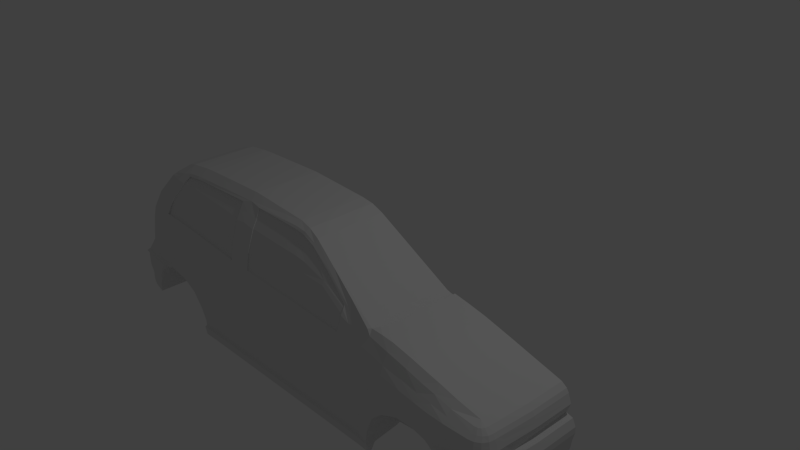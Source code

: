 # Source: model_6.blend  (saved by Blender 2.76.0; exported with 4.5.12 LTS)
import bpy
from mathutils import Matrix  # noqa: F401  (used for matrix-valued properties, if any)

bpy.ops.wm.read_factory_settings(use_empty=True)
scene = bpy.context.scene
scene.name = 'Scene'

# ---- collections
col_collection_1 = bpy.data.collections.new('Collection 1'); scene.collection.children.link(col_collection_1)

# ---- materials (node trees are filled in below, after node groups)
mat_material = bpy.data.materials.new('Material')
mat_material.alpha_threshold = 0.0
mat_material.use_transparent_shadow = False
mat_material.roughness = 0.5
mat_material.line_color = (0.0, 0.0, 0.0, 1.0)

# ---- material node trees

# ---- world
world_world = bpy.data.worlds.new('World'); scene.world = world_world
world_world.color = (0.05088, 0.05088, 0.05088)
world_world.use_sun_shadow = False
world_world.sun_shadow_jitter_overblur = 0.0
world_world.cycles.sampling_method = 'MANUAL'
world_world.cycles.sample_map_resolution = 256

# ---- cameras
cam_camera = bpy.data.cameras.new('Camera')
cam_camera.clip_end = 100.0
cam_camera.lens = 35.0
cam_camera.sensor_width = 32.0
cam_camera.sensor_height = 18.0
cam_camera.ortho_scale = 7.314
cam_camera.dof.focus_distance = 0.0
cam_camera.dof.aperture_fstop = 128.0

# ---- lights
light_lamp = bpy.data.lights.new('Lamp', 'POINT')
light_lamp.transmission_factor = 0.0
light_lamp.cutoff_distance = 30.0
light_lamp.energy = 100.0
light_lamp.shadow_buffer_clip_start = 1.001
light_lamp.shadow_soft_size = 0.1
light_lamp.shadow_maximum_resolution = 0.006
light_lamp.use_absolute_resolution = True
light_lamp.cycles.use_multiple_importance_sampling = False

# ---- meshes
me_cube = bpy.data.meshes.new('Cube')
me_cube.from_pydata([(-3.279, -1.378, -1.368), (-3.332, -1.378, -1.35), (-2.047, -1.378, -1.33), (1.196, -1.378, -1.324), (2.885, -1.338, -0.4867), (2.885, -1.421, -1.19), (-3.293, -1.278, -0.004493), (2.885, -1.237, -0.3843), (1.283, -1.239, 0.03005), (-2.898, -1.061, 0.5964), (1.922, -1.423, -0.7283), (1.684, -1.423, -0.8269), (1.531, -1.423, -0.9678), (1.445, -1.423, -1.161), (1.41, -1.423, -1.328), (2.885, -1.466, -0.9599), (2.642, -1.423, -1.219), (2.629, -1.423, -1.095), (2.59, -1.423, -0.9809), (2.508, -1.423, -0.8808), (2.363, -1.423, -0.764), (2.17, -1.423, -0.7181), (2.577, -1.253, -0.3327), (2.885, -1.437, -1.069), (-3.455, -1.378, -1.102), (-1.848, -1.378, -1.326), (-2.823, -1.395, -0.7599), (-2.847, -1.395, -0.7954), (-3.004, -1.395, -0.848), (-3.098, -1.395, -0.9248), (-3.175, -1.395, -1.018), (-3.232, -1.378, -1.125), (-3.267, -1.378, -1.24), (-2.096, -1.378, -0.8149), (-2.098, -1.395, -1.139), (-2.254, -1.395, -0.9417), (-3.082, -1.355, -0.1965), (-1.085, -1.378, -0.8152), (-2.47, -1.395, -0.8268), (-2.086, -0.9471, 0.8001), (-2.047, -1.386, -1.553), (1.19, -1.386, -1.542), (1.413, -1.386, -1.552), (-1.843, -1.386, -1.546), (2.885, -1.421, -1.391), (2.639, -1.378, -1.433), (2.885, -1.378, -0.7496), (2.432, -1.423, -0.8094), (2.885, -1.419, -0.7771), (-0.9789, -1.378, -1.325), (-0.1821, -0.9605, 0.7489), (-0.96, -1.386, -1.544), (-1.113, -0.9443, 0.8111), (0.1783, -1.016, 0.6587), (-1.114, -1.043, 0.7217), (-3.16, -1.378, -0.7447), (-3.457, -1.378, -1.237), (-3.507, -1.378, -0.9931), (-3.509, -1.378, -0.8002), (-3.45, -1.378, -0.7026), (-3.297, -1.378, -0.8277), (-3.217, -1.41, -0.7816), (-3.496, -1.41, -0.7442), (-3.349, -1.378, -1.026), (-3.328, -1.378, -1.116), (-3.341, -1.378, -1.246), (-3.508, -1.378, -0.9123), (-3.325, -1.378, -0.93), (-3.42, -1.378, -1.308), (2.885, -1.463, -0.8761), (1.284, -1.378, -0.8476), (2.885, -1.378, -0.6113), (2.744, -1.437, -1.082), (2.763, -1.421, -1.204), (2.761, -1.421, -1.412), (2.706, -1.466, -0.9671), (2.588, -1.399, -0.7458), (2.623, -1.432, -0.7798), (2.663, -1.463, -0.8785), (2.172, -1.419, -0.5655), (2.358, -1.41, -0.5884), (2.577, -1.399, -0.6012), (2.347, -1.262, -0.2669), (1.922, -1.419, -0.5557), (2.163, -1.267, -0.224), (1.92, -1.269, -0.1574), (1.233, -1.378, -1.086), (-1.11, -1.186, 0.474), (-3.354, -1.33, -0.5277), (-3.105, -1.378, -0.5518), (-1.055, -1.378, -1.063), (-2.668, -1.087, 0.6444), (-2.673, -1.378, -0.5547), (-2.413, -1.378, -0.5935), (-3.315, -1.306, -0.1829), (1.348, -1.369, -0.4604), (-2.4, -1.356, -0.2092), (-1.106, -1.36, -0.2663), (1.923, -1.378, -0.3915), (-2.657, -1.355, -0.2013), (2.577, -1.37, -0.4613), (2.353, -1.378, -0.445), (2.165, -1.378, -0.422), (-1.098, -1.348, -0.1133), (-1.108, -1.295, 0.1638), (-3.159, -1.224, 0.264), (-2.956, -1.111, 0.5404), (1.65, -1.419, -0.6363), (1.626, -1.37, -0.3571), (1.641, -1.265, -0.09765), (-1.902, -1.378, -1.061), (-1.104, -1.378, -0.6072), (-3.063, -1.324, -0.002881), (-2.942, -1.268, 0.2659), (-2.755, -1.151, 0.5423), (1.343, -1.378, -0.6223), (-2.386, -1.326, -0.0282), (-2.639, -1.325, -0.01375), (-2.316, -1.06, 0.6965), (-2.739, -0.9315, 0.7166), (-2.579, -0.9568, 0.7632), (-2.283, -0.9491, 0.7927), (-2.139, -1.059, 0.7016), (-0.9727, -1.378, -1.396), (-1.846, -1.378, -1.398), (-2.047, -1.378, -1.403), (1.411, -1.423, -1.401), (1.194, -1.378, -1.395), (-2.047, -1.406, -1.422), (1.411, -1.42, -1.42), (-0.9711, -1.406, -1.415), (-1.846, -1.406, -1.417), (1.193, -1.406, -1.414), (2.579, -0.004111, -0.2517), (2.348, -0.004111, -0.1845), (-3.495, -0.003255, -0.7464), (-3.454, -0.4525, -1.103), (2.886, -0.002458, -0.3405), (2.164, -0.004111, -0.1333), (1.922, -0.004111, -0.06679), (1.411, -0.7207, -1.325), (-3.006, -0.8104, -1.317), (1.79, -0.7207, -1.337), (-3.507, -0.4525, -0.9137), (-2.045, -0.8052, -1.33), (-0.1808, -0.004111, 0.7528), (-2.047, -1.293, -1.442), (-1.111, -0.004111, 0.8167), (-2.085, -0.004111, 0.8054), (1.642, -0.004111, -0.006995), (2.762, -0.004111, -1.414), (2.885, -0.004111, -1.393), (2.64, -0.004111, -1.435), (-2.282, -0.004111, 0.7977), (-2.747, -1.355, -0.2003), (-3.283, -1.378, -1.242), (-3.212, -1.378, -1.02), (-3.147, -1.378, -0.9259), (-3.067, -1.378, -0.8437), (-2.926, -1.402, -0.7925), (-2.895, -1.378, -0.7566), (-3.252, -1.378, -1.123), (-2.765, -1.378, -0.5541), (-3.29, -1.378, -1.364), (-2.378, -1.063, 0.692), (-2.729, -1.325, -0.01143), (-2.346, -0.9507, 0.7864), (-2.345, -0.004111, 0.7913), (-2.047, -1.392, -1.512), (1.412, -1.392, -1.511), (-0.9634, -1.392, -1.504), (-1.844, -1.392, -1.506), (1.191, -1.392, -1.502), (1.19, -1.293, -1.431), (1.413, -1.293, -1.442), (-1.843, -1.293, -1.436), (2.348, -1.174, -0.1836), (-3.006, -0.8539, 0.5288), (-3.509, -0.9152, -0.8011), (-3.278, -0.9151, -1.368), (2.171, -0.9375, -0.719), (-2.822, -0.9151, -0.7608), (2.887, -1.139, -0.3507), (1.921, -1.185, -0.06586), (-0.96, -1.293, -1.433), (1.445, -0.9375, -1.162), (-3.506, -0.9152, -0.9941), (2.433, -0.9375, -0.8103), (2.643, -0.9375, -1.22), (-2.469, -0.9151, -0.8277), (0.179, -0.9866, 0.657), (-2.046, -0.9151, -1.331), (-3.407, -0.9562, -0.5286), (1.531, -0.9375, -0.9687), (-2.032, -0.9149, -1.403), (-0.1815, -0.9437, 0.7509), (-2.086, -0.7914, 0.8028), (-3.457, -0.9152, -1.238), (2.885, -0.7779, -1.392), (-3.449, -0.9352, -0.7035), (1.685, -0.9375, -0.8278), (2.578, -1.164, -0.2579), (-2.948, -0.8367, 0.5835), (-3.496, -0.9307, -0.7451), (-3.331, -0.9151, -1.351), (1.923, -0.9375, -0.7293), (-2.846, -0.9151, -0.7963), (-3.004, -0.9151, -0.849), (-3.098, -0.9151, -0.9257), (2.163, -1.18, -0.1324), (-0.96, -1.355, -1.544), (-3.174, -0.9151, -1.019), (1.41, -0.9375, -1.329), (-3.231, -0.9151, -1.126), (-3.507, -0.9152, -0.9132), (2.364, -0.9375, -0.7649), (-1.843, -1.355, -1.546), (-3.266, -0.9151, -1.241), (2.63, -0.9375, -1.096), (2.591, -0.9375, -0.9818), (1.921, -1.126, -0.06591), (-2.097, -0.9151, -1.14), (-2.254, -0.9151, -0.9426), (2.509, -0.9375, -0.8818), (-3.365, -1.029, -0.1724), (-3.419, -0.9152, -1.308), (-3.343, -1.007, 0.002232), (1.411, -0.9375, -1.402), (1.413, -1.355, -1.552), (-1.112, -0.79, 0.8139), (-3.455, -0.9152, -1.102), (2.887, -1.082, -0.3502), (2.762, -0.7778, -1.413), (-2.578, -0.7962, 0.7654), (2.64, -0.7778, -1.434), (-2.283, -0.7924, 0.7952), (-3.209, -0.9385, 0.2593), (-3.289, -0.9151, -1.365), (-2.346, -0.7932, 0.7889), (1.19, -1.355, -1.542), (-2.047, -1.355, -1.553), (-2.749, -0.8052, -1.322), (-2.749, -0.9151, -1.319), (-2.68, -0.9151, -1.156), (-2.636, -0.9151, -1.079), (-2.676, -0.9151, -0.9342), (-2.736, -0.9151, -0.8383), (-2.824, -0.8052, -1.318), (-2.994, -0.9151, -1.271), (-2.92, -0.9151, -1.15), (-2.818, -0.9151, -1.048), (-2.773, -0.9151, -0.9334), (-2.791, -0.9151, -0.8393), (-2.59, -0.8052, -1.326), (-2.59, -0.9151, -1.331), (-2.535, -0.9151, -1.24), (-2.468, -0.9151, -1.086), (-2.506, -0.9151, -0.9351), (-2.637, -0.9151, -0.8372), (-1.258, -1.288, 0.1843), (-1.26, -1.194, 0.4615), (-1.249, -1.339, -0.06333), (-2.9, -1.31, 0.03536), (-2.792, -1.265, 0.2756), (-2.625, -1.152, 0.5382), (-2.548, -1.089, 0.6354), (-2.394, -1.085, 0.6503), (-2.332, -1.085, 0.6602), (-2.599, -1.317, 0.02566), (-2.679, -1.317, 0.02772), (-2.372, -1.318, 0.01274), (-2.152, -1.078, 0.6648), (-1.263, -1.073, 0.6828), (-3.327, -1.378, -1.025), (-3.296, -1.378, -0.9293), (-3.171, -1.406, -0.7834), (-3.118, -1.378, -0.7467), (-3.316, -1.378, -1.117), (-3.05, -1.378, -0.5522), (-2.54, -0.004111, 0.7713), (-3.028, -1.355, -0.1971), (-3.26, -1.378, -0.8303), (-2.509, -1.068, 0.6756), (-3.009, -1.325, -0.004257), (-2.541, -0.9558, 0.767), (-2.541, -0.7957, 0.7691), (-2.762, -1.265, 0.2745), (-2.601, -1.153, 0.536), (-2.523, -1.088, 0.6378), (-2.865, -1.31, 0.03413), (-2.548, -1.069, 0.6714), (1.313, -1.198, 0.0283), (1.314, -0.004111, 0.03013), (-1.258, -1.268, 0.1885), (-1.26, -1.173, 0.4657), (-2.22, -1.136, 0.5234), (-1.249, -1.318, -0.05916), (-2.603, -1.246, 0.2734), (-2.531, -1.246, 0.2716), (-2.474, -1.134, 0.5289), (-2.412, -1.134, 0.5296), (-2.394, -1.064, 0.6545), (-2.332, -1.065, 0.6644), (-2.599, -1.296, 0.02983), (-2.679, -1.296, 0.03189), (-2.372, -1.297, 0.01691), (-2.314, -1.246, 0.2705), (-2.152, -1.057, 0.669), (-1.263, -1.052, 0.687), (-2.762, -1.244, 0.2787), (-2.601, -1.132, 0.5402), (-2.523, -1.067, 0.6419), (-2.865, -1.289, 0.03831), (1.33, -1.345, -0.3455), (2.955, -1.211, -0.3843), (3.117, -1.372, -0.9599), (3.097, -1.352, -1.069), (3.086, -1.341, -1.391), (3.056, -1.311, -0.7496), (3.084, -1.339, -0.7771), (3.116, -1.371, -0.8761), (3.056, -1.311, -0.6113), (2.977, -1.361, -0.6113), (3.01, -1.439, -0.8761), (2.993, -1.398, -0.7771), (2.977, -1.361, -0.7496), (2.993, -1.4, -1.391), (2.999, -1.415, -1.069), (3.011, -1.442, -0.9599), (2.923, -1.23, -0.3843), (2.993, -1.4, -1.19), (2.962, -1.323, -0.4867), (3.086, -1.341, -1.19), (3.027, -1.282, -0.4867), (2.977, -1.178, -0.3843), (3.189, -1.266, -0.9599), (3.162, -1.255, -1.069), (3.147, -1.249, -1.391), (3.108, -1.232, -0.7496), (3.145, -1.248, -0.7771), (3.187, -1.265, -0.8761), (3.108, -1.232, -0.6113), (3.147, -1.249, -1.19), (3.071, -1.217, -0.4867), (2.985, -1.141, -0.3843), (3.214, -1.141, -0.9599), (3.185, -1.141, -1.069), (3.169, -1.141, -1.391), (3.127, -1.141, -0.7496), (3.167, -1.141, -0.7771), (3.212, -1.141, -0.8761), (3.127, -1.141, -0.6113), (3.169, -1.141, -1.19), (3.086, -1.141, -0.4867), (3.036, -0.0024, -0.3843), (3.265, -0.0024, -0.9599), (3.236, -0.0024, -1.069), (3.169, -0.002399, -1.391), (3.127, -0.0024, -0.7496), (3.218, -0.0024, -0.7771), (3.263, -0.002399, -0.8761), (3.178, -0.0024, -0.6113), (3.22, -0.002399, -1.19), (3.137, -0.0024, -0.4867), (1.314, -0.5794, 0.02921), (2.578, -0.584, -0.2548), (2.164, -0.5923, -0.1329), (-3.506, -0.4525, -0.9945), (-1.112, -0.397, 0.8153), (2.348, -1.115, -0.1837), (-2.578, -0.4001, 0.7664), (-2.282, -0.3982, 0.7965), (-2.345, -0.3986, 0.7901), (2.348, -0.589, -0.1841), (2.886, -0.5708, -0.3456), (1.921, -0.5945, -0.06632), (-0.1811, -0.4524, 0.7518), (-2.085, -0.3977, 0.8041), (-2.54, -0.3999, 0.7702), (3.168, -0.5716, -0.6113), (3.127, -0.5716, -0.4867), (3.253, -0.5716, -0.8761), (3.208, -0.5716, -0.7771), (3.185, -0.5716, -1.069), (3.255, -0.5716, -0.9599), (3.169, -0.5716, -1.19), (3.026, -0.5716, -0.3843), (3.169, -0.5716, -1.391), (3.127, -0.5716, -0.7496), (1.615, -1.325, -0.2481), (1.901, -1.324, -0.2862), (2.151, -1.323, -0.3278), (2.343, -1.32, -0.356), (2.579, -1.312, -0.397), (2.897, -1.287, -0.4355), (3.006, -1.246, -0.4355), (2.956, -1.277, -0.4355), (3.041, -1.198, -0.4355), (3.052, -1.141, -0.4355), (3.105, -0.0024, -0.4355), (3.095, -0.5716, -0.4355), (2.885, -1.365, -0.5698), (2.885, -1.351, -0.5283), (2.355, -1.389, -0.4928), (2.356, -1.4, -0.5406), (2.577, -1.397, -0.561), (2.577, -1.384, -0.5111), (1.922, -1.405, -0.5088), (1.923, -1.392, -0.4619), (1.65, -1.405, -0.557), (1.651, -1.392, -0.4626), (2.168, -1.392, -0.4763), (2.17, -1.405, -0.5209), (3.046, -1.301, -0.5698), (3.036, -1.292, -0.5283), (2.972, -1.348, -0.5698), (2.967, -1.336, -0.5283), (3.096, -1.227, -0.5698), (3.083, -1.222, -0.5283), (3.113, -1.141, -0.5698), (3.1, -1.141, -0.5283), (3.164, -0.0024, -0.5698), (3.15, -0.0024, -0.5283), (3.154, -0.5716, -0.5698), (3.141, -0.5716, -0.5283), (0.006051, -0.9883, 0.7243), (0.00673, -0.9653, 0.7244), (-0.02113, -1.041, 0.6817), (0.179, -0.4751, 0.657), (0.00673, -0.4657, 0.7244), (0.1794, -0.004111, 0.658), (0.007069, -0.004111, 0.7254), (1.441, -0.004111, 0.03003), (1.642, -0.5952, -0.006533), (3.09, -1.084, -0.4867), (3.171, -1.084, -0.7771), (3.218, -1.084, -0.9599), (2.989, -1.084, -0.3843), (2.578, -1.106, -0.2576), (2.163, -1.122, -0.1324), (3.131, -1.084, -0.6113), (3.216, -1.084, -0.8761), (3.185, -1.084, -1.069), (3.169, -1.084, -1.19), (3.169, -1.084, -1.391), (3.127, -1.084, -0.7496), (3.057, -1.084, -0.4355), (3.104, -1.084, -0.5283), (3.117, -1.084, -0.5698), (1.641, -1.127, -0.006118), (1.412, -1.043, 0.03789), (2.993, -1.033, -0.3843), (3.222, -1.033, -0.9599), (3.175, -1.033, -0.7771), (2.578, -1.054, -0.2573), (2.163, -1.069, -0.1325), (3.094, -1.033, -0.4867), (3.134, -1.033, -0.6113), (3.219, -1.033, -0.8761), (3.185, -1.033, -1.069), (3.169, -1.033, -1.19), (3.169, -1.033, -1.391), (3.127, -1.033, -0.7496), (1.921, -1.073, -0.06595), (3.061, -1.033, -0.4355), (2.887, -1.031, -0.3497), (3.107, -1.033, -0.5283), (3.121, -1.033, -0.5698), (1.641, -1.074, -0.00616), (2.348, -1.063, -0.1837), (1.368, -1.139, 0.009914), (1.368, -1.117, 0.04046), (1.446, -0.5794, 0.03359), (1.487, -0.004111, -0.006636), (1.423, -1.081, -0.008471), (1.463, -0.5794, -0.007553), (1.369, -0.5794, 0.01083), (1.369, -0.004111, 0.01175), (-1.105, -1.369, -0.4367), (-2.665, -1.367, -0.378), (-3.335, -1.318, -0.3553), (-3.093, -1.367, -0.3742), (-2.406, -1.367, -0.4013), (-3.385, -1.03, -0.3407), (-2.756, -1.367, -0.3772), (-3.039, -1.367, -0.3746), (0.9348, -1.165, 0.2396), (0.5566, -1.09, 0.4492), (0.927, -1.206, 0.1387), (0.9379, -1.127, 0.2431), (0.5584, -1.057, 0.4501), (0.828, -1.378, -1.324), (0.8262, -1.386, -1.542), (0.8274, -1.378, -1.395), (0.8273, -1.406, -1.414), (0.8265, -0.735, -1.326), (0.8266, -1.392, -1.502), (0.8262, -1.355, -1.542), (0.8262, -1.293, -1.431), (0.8291, -0.9337, -1.402), (0.8458, -1.378, -1.082), (0.8837, -1.378, -0.8421), (0.9287, -1.378, -0.6197), (0.9331, -1.369, -0.4564), (0.9322, -1.348, -0.3563), (0.9268, -1.331, -0.2272), (1.033, -1.321, -0.2322), (1.114, -1.264, -0.0493), (0.933, -1.378, -1.324), (1.119, -0.7279, -1.325), (0.9299, -1.392, -1.502), (1.057, -1.378, -0.621), (1.062, -1.369, -0.4584), (0.9292, -1.386, -1.542), (0.9317, -1.378, -1.395), (0.9314, -1.406, -1.414), (1.008, -1.355, -1.542), (1.008, -1.293, -1.431), (1.12, -0.9356, -1.402), (0.9604, -1.378, -1.084), (1.005, -1.378, -0.8448), (1.039, -1.35, -0.3509), (-0.06687, -1.386, -1.543), (-0.07267, -1.378, -1.396), (-0.07192, -1.406, -1.415), (-0.06687, -1.355, -1.543), (-0.06687, -1.293, -1.432), (-0.6013, -0.9243, -1.402), (-0.1046, -1.378, -1.072), (-0.1009, -1.378, -0.8286), (-0.08674, -1.354, -0.3113), (-0.07547, -1.378, -1.325), (-0.6094, -0.7701, -1.328), (-0.06844, -1.392, -1.503), (-0.08787, -1.378, -0.6135), (-0.08602, -1.369, -0.4466), (-0.07898, -1.336, -0.1702), (-3.226, -1.251, 0.1298), (-3.002, -1.296, 0.1315), (-1.103, -1.321, 0.02525), (1.479, -1.192, 0.01505), (1.541, -0.004111, 0.01152), (1.526, -1.058, 0.01586), (1.544, -0.5873, 0.01353), (1.505, -1.122, 0.01717), (1.332, -1.249, -0.04293), (1.641, -1.186, -0.006072), (-3.276, -0.9728, 0.1308), (-1.254, -1.314, 0.0605), (-2.846, -1.287, 0.1555), (-2.813, -1.287, 0.1543), (-1.254, -1.293, 0.06467), (-2.565, -1.271, 0.1507), (-2.343, -1.272, 0.1437), (-2.641, -1.271, 0.1526), (-2.813, -1.267, 0.1585), (-1.109, -1.24, 0.3189), (-3.057, -1.167, 0.4022), (-2.848, -1.21, 0.4041), (-3.107, -0.8962, 0.3941), (-1.259, -1.241, 0.3229), (-2.709, -1.208, 0.4069), (-2.681, -1.209, 0.4053), (-1.259, -1.22, 0.3271), (-2.472, -1.19, 0.4006), (-2.267, -1.191, 0.3969), (-2.538, -1.19, 0.4011), (-2.681, -1.188, 0.4094), (-2.711, -1.119, 0.5934), (-2.927, -1.086, 0.5684), (-1.112, -1.115, 0.5979), (-2.977, -0.8453, 0.5561), (-2.587, -1.12, 0.5868), (-1.262, -1.133, 0.5722), (-2.562, -1.12, 0.5869), (-2.372, -1.099, 0.597), (-2.186, -1.096, 0.5962), (-1.262, -1.113, 0.5763), (-2.434, -1.099, 0.5917), (-2.562, -1.099, 0.5911), (-0.231, -1.386, -1.543), (-0.2381, -1.378, -1.396), (-0.2372, -1.406, -1.415), (-0.231, -1.355, -1.543), (-0.231, -1.293, -1.433), (-0.8642, -0.9226, -1.402), (-0.2792, -1.378, -1.07), (-0.2818, -1.378, -0.8262), (-0.274, -1.355, -0.303), (-0.2415, -1.378, -1.325), (-0.8732, -0.7765, -1.328), (-0.2329, -1.392, -1.503), (-0.2747, -1.378, -0.6123), (-0.2733, -1.369, -0.4448), (-0.2662, -1.344, -0.1598), (-0.2043, -1.036, 0.6977), (0.1052, -1.378, -1.324), (-0.3222, -0.7631, -1.328), (0.1106, -1.392, -1.503), (0.1155, -1.378, -0.6147), (0.1178, -1.369, -0.4486), (0.1248, -1.335, -0.1816), (0.1118, -1.386, -1.543), (0.1073, -1.378, -1.395), (0.1079, -1.406, -1.415), (0.1118, -1.355, -1.543), (0.1118, -1.293, -1.432), (-0.3152, -0.9262, -1.402), (0.0855, -1.378, -1.074), (0.09601, -1.378, -0.8313), (0.1171, -1.353, -0.3203), (0.168, -1.056, 0.603), (0.4666, -1.378, -1.324), (0.2522, -0.749, -1.327), (0.4686, -1.392, -1.502), (0.5221, -1.378, -0.6172), (0.5254, -1.369, -0.4525), (0.469, -1.386, -1.542), (0.4674, -1.378, -1.395), (0.4676, -1.406, -1.414), (0.469, -1.355, -1.542), (0.469, -1.293, -1.432), (0.2569, -0.9299, -1.402), (0.4657, -1.378, -1.078), (0.4898, -1.378, -0.8367), (0.5246, -1.35, -0.3383), (0.5366, -1.133, 0.397), (0.5324, -1.333, -0.2044), (1.018, -1.378, -1.324), (1.015, -1.392, -1.502), (1.153, -1.378, -0.6216), (1.158, -1.369, -0.4594), (1.014, -1.386, -1.542), (1.017, -1.378, -1.395), (1.017, -1.406, -1.414), (1.05, -1.378, -1.085), (1.098, -1.378, -0.8461), (1.145, -1.346, -0.3484), (1.107, -1.311, -0.1953), (1.307, -1.312, -0.1934), (-0.9141, -1.312, 0.04061), (-0.9188, -1.288, 0.1647), (-0.9221, -1.127, 0.5532), (-0.9236, -1.063, 0.6981), (0.8638, -1.211, 0.1422), (-0.2292, -1.332, -0.125), (-0.06161, -1.325, -0.1344), (-0.9095, -1.336, -0.08344), (-0.9197, -1.24, 0.3035), (-0.9206, -1.191, 0.4423), (0.8407, -1.322, -0.1853), (0.9697, -1.314, -0.1898), (-0.2079, -1.056, 0.6674), (0.1208, -1.324, -0.1446), (0.1595, -1.075, 0.5787), (0.4856, -1.323, -0.1649), (0.5222, -1.144, 0.3799), (-0.02162, -1.061, 0.6465), (-0.9134, -1.299, 0.04665), (-0.9181, -1.275, 0.1707), (-0.9213, -1.114, 0.5592), (-0.9228, -1.05, 0.7042), (-0.2284, -1.319, -0.119), (-0.06084, -1.312, -0.1283), (-0.9087, -1.323, -0.0774), (-0.919, -1.226, 0.3095), (-0.9199, -1.178, 0.4484), (0.8656, -1.282, -0.04433), (0.8415, -1.309, -0.1793), (-0.2331, -1.295, 0.005075), (-0.2378, -1.271, 0.1291), (-0.2331, -1.11, 0.5176), (-0.2071, -1.043, 0.6735), (-0.2387, -1.222, 0.268), (-0.2396, -1.174, 0.4068), (-0.06553, -1.288, -0.004286), (-0.07023, -1.264, 0.1198), (-0.07112, -1.216, 0.2586), (-0.07199, -1.171, 0.3974), (-0.05636, -1.103, 0.5083), (0.1216, -1.311, -0.1385), (0.1169, -1.287, -0.01447), (0.1122, -1.263, 0.1096), (0.126, -1.1, 0.4877), (0.1602, -1.062, 0.5848), (0.1113, -1.215, 0.2484), (0.1104, -1.169, 0.3692), (0.4864, -1.309, -0.1589), (0.4817, -1.285, -0.03485), (0.8646, -1.198, 0.1482), (0.8743, -1.231, 0.0971), (0.4761, -1.213, 0.228), (0.4752, -1.187, 0.2813), (0.523, -1.13, 0.3859), (-0.02085, -1.048, 0.6526), (0.8699, -1.262, 0.03483), (0.477, -1.261, 0.0892), (0.8692, -1.276, 0.02879), (1.042, -1.263, -0.02613), (0.8648, -1.295, -0.05037), (0.9292, -1.282, -0.0486), (0.8736, -1.245, 0.09106), (1.036, -1.305, -0.1568), (0.9896, -1.27, -0.02586), (-3.343, -0.9931, -0.007455), (-3.419, -0.4525, -1.309), (-3.331, -0.4525, -1.352), (-3.404, -0.9435, -0.5239), (-3.289, -0.4525, -1.365), (-3.495, -0.4606, -0.7458), (-3.383, -1.015, -0.341), (-3.449, -0.4654, -0.7043), (-3.449, -0.0024, -0.7051), (-3.508, -0.004111, -0.802), (-3.277, -0.002395, -1.369), (-3.505, -0.004111, -0.995), (-3.456, -0.004111, -1.239), (-3.33, -0.002393, -1.352), (-3.507, -0.004111, -0.9141), (-3.419, -0.004111, -1.309), (-3.454, -0.004111, -1.103), (-3.288, -0.0024, -1.366), (-3.456, -0.4525, -1.238), (-3.508, -0.4525, -0.8016), (-3.278, -0.4525, -1.369), (2.171, -1.18, -0.7185), (1.445, -1.18, -1.162), (2.433, -1.18, -0.8099), (2.642, -1.18, -1.219), (1.531, -1.18, -0.9682), (2.885, -1.099, -1.392), (1.685, -1.18, -0.8274), (1.922, -1.18, -0.7288), (1.41, -1.18, -1.328), (2.364, -1.18, -0.7645), (2.63, -1.18, -1.095), (2.591, -1.18, -0.9813), (2.509, -1.18, -0.8813), (1.411, -1.18, -1.401), (2.761, -1.099, -1.413), (2.639, -1.078, -1.434), (1.412, -1.349, -1.431), (1.411, -1.37, -1.513), (1.413, -1.37, -1.552), (1.19, -1.371, -1.542), (1.413, -1.332, -1.512), (1.19, -1.332, -1.501), (1.008, -1.332, -1.501), (1.412, -0.004111, -1.326), (-3.005, -0.0024, -1.318), (1.791, -0.004111, -1.338), (-2.045, -0.004111, -1.331), (-2.748, -0.002398, -1.323), (-2.823, -0.0024, -1.319), (-2.589, -0.004111, -1.327), (0.8272, -0.004111, -1.327), (1.119, -0.004111, -1.326), (-0.6087, -0.002823, -1.329), (-0.8726, -0.002823, -1.329), (-0.3215, -0.004111, -1.328), (0.2528, -0.004111, -1.328), (-2.577, -0.004111, 0.7675), (-2.576, -0.7909, 0.7522), (-2.787, -0.804, 0.6879), (-2.968, -0.8453, 0.5478), (-2.997, -0.8538, 0.5205), (-2.939, -0.8367, 0.5751), (-3.267, -0.9728, 0.1225), (-3.335, -1.007, -0.006079), (-3.098, -0.8962, 0.3858), (-3.2, -0.9385, 0.251), (-3.333, -0.9877, 0.001376), (-3.272, -0.9545, 0.1451), (-2.8, -0.804, 0.7001), (-2.576, -0.4007, 0.7532), (-2.575, -0.004111, 0.7542), (-2.597, -0.4015, 0.759), (-2.954, -0.4278, 0.5833), (-2.982, -0.4271, 0.5569), (-3.108, -0.4363, 0.4004), (-3.108, -0.002456, 0.4014), (-3.335, -0.002433, -0.007834), (-3.335, -0.4693, -0.007155), (-3.01, -0.002433, 0.5316), (-3.01, -0.4262, 0.5305), (-2.982, -0.002433, 0.558), (-3.271, -0.002445, 0.1472), (-3.271, -0.4609, 0.1461), (-3.206, -0.4496, 0.2703), (-3.206, -0.002456, 0.2713), (-2.954, -0.002433, 0.5843), (-2.804, -0.4143, 0.696), (-2.804, -0.002433, 0.697), (-2.597, -0.004111, 0.76), (-3.207, -0.9213, 0.2693), (-3.106, -0.8783, 0.3994), (-2.595, -0.782, 0.758), (-2.952, -0.8257, 0.5823), (-2.98, -0.8331, 0.5559), (-3.008, -0.8404, 0.5295), (-2.802, -0.7938, 0.6949), (-3.37, -1.03, -0.3407), (-3.392, -0.9562, -0.5286), (-3.35, -1.029, -0.1724), (-3.435, -0.9352, -0.7035), (-3.434, -0.4654, -0.7043), (-3.434, -0.0024, -0.7051), (-3.364, -1.015, -0.1773), (-3.446, -0.9231, -0.694), (-3.367, -0.4743, -0.1899), (-3.366, -0.007137, -0.1907), (-3.385, -0.007137, -0.3581), (-3.385, -0.4804, -0.3573), (-3.404, -0.4865, -0.5247), (-3.446, -0.4661, -0.6948), (-3.404, -0.007137, -0.5254), (-3.445, -0.007137, -0.6956), (-3.345, -0.007137, -0.01673), (-3.345, -0.4709, -0.01605)], [], [(480, 481, 36, 94), (482, 479, 92, 93), (111, 93, 33, 37), (33, 93, 38, 35), (90, 110, 25, 49), (170, 171, 43, 51), (168, 40, 43, 171), (55, 89, 88, 59), (158, 157, 29, 28), (156, 161, 31, 30), (160, 159, 27, 26), (157, 156, 30, 29), (275, 61, 60, 281), (67, 66, 57, 63), (63, 57, 24, 64), (64, 24, 56, 65), (68, 1, 65, 56), (67, 60, 58, 66), (58, 60, 61, 62), (62, 61, 55, 59), (161, 155, 32, 31), (160, 26, 92, 162), (390, 98, 102, 391), (393, 100, 4, 394), (412, 79, 80, 404), (80, 20, 76, 81), (76, 20, 47, 77), (77, 47, 19, 78), (78, 19, 18, 75), (75, 18, 17, 72), (17, 16, 73, 72), (72, 73, 5, 23), (73, 74, 44, 5), (15, 75, 72, 23), (15, 69, 78, 75), (69, 48, 77, 78), (48, 46, 76, 77), (46, 71, 81, 76), (80, 79, 21, 20), (401, 405, 81, 71), (74, 73, 16, 45), (93, 92, 26, 38), (539, 104, 259, 548), (122, 118, 267, 271), (591, 170, 51, 580), (403, 406, 100, 101), (172, 41, 42, 169), (13, 86, 3, 14), (86, 13, 12, 70), (70, 12, 11, 107), (83, 107, 11, 10), (392, 101, 100, 393), (391, 392, 82, 84), (410, 408, 98, 108), (83, 10, 21, 79), (408, 411, 102, 98), (389, 108, 98, 390), (110, 34, 2, 25), (110, 33, 35, 34), (37, 33, 110, 90), (478, 97, 96, 482), (6, 94, 36, 112), (538, 537, 6, 112), (568, 569, 106, 114), (568, 114, 264, 572), (570, 54, 272, 573), (280, 283, 112, 36), (116, 117, 99, 96), (96, 97, 103, 116), (120, 119, 9, 91), (282, 284, 120, 290), (39, 121, 118, 122), (558, 113, 263, 561), (283, 165, 269, 289), (118, 164, 266, 267), (54, 122, 271, 272), (39, 122, 54, 52), (3, 127, 126, 14), (589, 49, 123, 581), (2, 125, 124, 25), (49, 25, 124, 123), (127, 132, 129, 126), (581, 123, 130, 582), (125, 128, 131, 124), (123, 124, 131, 130), (371, 377, 148, 153), (183, 209, 439, 220), (366, 373, 134, 138), (234, 188, 142), (372, 371, 153, 167), (232, 234, 152, 150), (559, 177, 765, 769), (198, 232, 150, 151), (368, 376, 145, 147), (377, 368, 147, 148), (254, 253, 144, 194), (365, 374, 137, 133), (186, 214, 143, 367), (375, 366, 138, 139), (230, 186, 367, 136), (373, 365, 133, 134), (378, 372, 167, 279), (118, 121, 166, 164), (99, 117, 165, 154), (116, 103, 261, 270), (282, 290, 265, 288), (117, 116, 270, 268), (276, 160, 162, 278), (27, 159, 158, 28), (274, 273, 156, 157), (276, 275, 159, 160), (273, 277, 161, 156), (281, 274, 157, 158), (32, 155, 163, 0), (169, 742, 741, 129), (132, 172, 169, 129), (582, 130, 170, 591), (128, 168, 171, 131), (130, 131, 171, 170), (43, 40, 240, 216), (210, 216, 175, 184), (284, 166, 238, 285), (0, 163, 237, 179), (51, 43, 216, 210), (82, 22, 201, 176), (569, 9, 202, 571), (58, 62, 203, 178), (725, 732, 205, 180), (26, 27, 206, 181), (27, 28, 207, 206), (28, 29, 208, 207), (85, 84, 209, 183), (216, 240, 146, 175), (29, 30, 211, 208), (726, 733, 212, 185), (30, 31, 213, 211), (57, 66, 214, 186), (727, 734, 215, 187), (580, 51, 210, 583), (31, 32, 217, 213), (728, 735, 218, 188), (38, 26, 181, 189), (745, 746, 173, 174), (735, 736, 219, 218), (201, 182, 231, 438), (2, 34, 221, 191), (34, 35, 222, 221), (736, 737, 223, 219), (480, 94, 224, 483), (1, 68, 225, 204), (94, 6, 226, 224), (737, 727, 187, 223), (729, 726, 185, 193), (22, 7, 182, 201), (125, 2, 191, 194), (425, 53, 190, 426), (733, 738, 227, 212), (743, 744, 239, 228), (39, 52, 229, 196), (56, 24, 230, 197), (52, 50, 195, 229), (730, 739, 232, 198), (68, 56, 197, 225), (59, 88, 192, 199), (24, 57, 186, 230), (583, 210, 184, 584), (35, 38, 189, 222), (66, 58, 178, 214), (731, 729, 193, 200), (734, 725, 180, 215), (128, 125, 194, 146), (741, 174, 227, 738), (120, 233, 119), (739, 740, 234, 232), (166, 121, 235, 238), (537, 105, 236, 547), (740, 728, 188, 234), (84, 82, 176, 209), (209, 176, 369, 439), (121, 39, 196, 235), (732, 731, 200, 205), (62, 59, 199, 203), (32, 0, 179, 217), (249, 213, 217, 248), (255, 191, 221, 256), (256, 221, 222, 257), (257, 222, 189, 258), (213, 249, 250, 211), (251, 245, 246, 252), (250, 244, 245, 251), (249, 243, 244, 250), (255, 243, 242, 254), (248, 247, 241, 242), (211, 250, 251, 208), (208, 251, 252, 207), (243, 249, 248, 242), (191, 255, 254, 194), (245, 257, 258, 246), (244, 256, 257, 245), (243, 255, 256, 244), (242, 241, 253, 254), (206, 207, 252), (181, 206, 252), (252, 246, 181), (258, 181, 246), (181, 258, 189), (218, 185, 212, 188), (219, 193, 185, 218), (223, 200, 193, 219), (187, 205, 200, 223), (205, 187, 215, 180), (212, 140, 142, 188), (141, 248, 179), (212, 227, 140), (168, 128, 146), (168, 146, 240, 40), (174, 173, 227), (146, 194, 175), (184, 175, 194), (574, 579, 311, 288), (288, 311, 301, 266), (267, 302, 307, 271), (574, 572, 264, 287), (550, 555, 309, 286), (548, 551, 296, 261), (573, 577, 294, 260), (266, 301, 302, 267), (560, 563, 293, 259), (271, 307, 308, 272), (261, 296, 305, 270), (165, 117, 268, 269), (538, 112, 262, 549), (484, 162, 92, 479), (485, 280, 36, 481), (549, 262, 289, 550), (561, 263, 286, 562), (270, 305, 303, 268), (120, 284, 285, 233), (60, 67, 274, 281), (63, 64, 277, 273), (55, 61, 275, 276), (67, 63, 273, 274), (55, 276, 278, 89), (164, 282, 288, 266), (112, 283, 289, 262), (164, 166, 284, 282), (154, 165, 283, 280), (159, 275, 281, 158), (485, 278, 162, 484), (265, 290, 91), (120, 91, 290), (277, 65, 155, 161), (163, 1, 204, 237), (64, 65, 277), (155, 65, 1, 163), (576, 577, 308, 307), (563, 565, 306, 293), (554, 304, 303, 552), (566, 297, 298, 564), (575, 300, 295, 576), (564, 298, 306, 565), (552, 303, 305, 553), (551, 553, 305, 296), (575, 578, 299, 300), (567, 309, 297, 566), (555, 312, 304, 554), (578, 579, 310, 299), (268, 303, 304, 269), (269, 304, 312, 289), (248, 217, 179), (247, 248, 141), (396, 331, 333, 395), (330, 326, 317, 332), (322, 325, 318, 321), (325, 324, 319, 318), (323, 328, 315, 320), (415, 322, 321, 413), (324, 323, 320, 319), (328, 327, 316, 315), (71, 46, 325, 322), (23, 5, 330, 327), (394, 4, 331, 396), (69, 15, 328, 323), (401, 71, 322, 415), (5, 44, 326, 330), (46, 48, 324, 325), (48, 69, 323, 324), (15, 23, 327, 328), (327, 330, 332, 316), (318, 319, 339, 338), (320, 315, 335, 340), (413, 321, 341, 417), (319, 320, 340, 339), (315, 316, 336, 335), (316, 332, 342, 336), (395, 333, 343, 397), (332, 317, 337, 342), (321, 318, 338, 341), (338, 339, 349, 348), (340, 335, 345, 350), (417, 341, 351, 419), (339, 340, 350, 349), (335, 336, 346, 345), (336, 342, 352, 346), (397, 343, 353, 398), (342, 337, 347, 352), (341, 338, 348, 351), (182, 329, 314), (182, 7, 329), (182, 314, 334), (182, 334, 344), (423, 379, 361, 421), (382, 381, 360, 359), (384, 383, 356, 355), (383, 385, 362, 356), (400, 380, 363, 399), (385, 387, 357, 362), (379, 388, 358, 361), (388, 382, 359, 358), (381, 384, 355, 360), (374, 386, 354, 137), (465, 451, 386, 374), (458, 452, 384, 381), (462, 453, 382, 388), (457, 462, 388, 379), (460, 461, 387, 385), (464, 456, 380, 400), (459, 460, 385, 383), (452, 459, 383, 384), (453, 458, 381, 382), (467, 457, 379, 423), (233, 285, 378, 370), (285, 238, 372, 378), (469, 454, 365, 373), (463, 455, 366, 375), (225, 197, 722, 705), (454, 465, 374, 365), (50, 425, 426, 195), (196, 229, 368, 377), (229, 195, 376, 368), (238, 235, 371, 372), (455, 469, 373, 366), (260, 294, 563, 560), (344, 398, 446, 437), (235, 196, 377, 371), (451, 464, 400, 386), (386, 400, 399, 354), (334, 397, 398, 344), (314, 395, 397, 334), (7, 394, 396, 329), (329, 396, 395, 314), (109, 389, 390, 85), (102, 101, 392, 391), (82, 392, 393, 22), (22, 393, 394, 7), (85, 390, 391, 84), (353, 420, 447, 434), (420, 419, 448, 447), (456, 466, 424, 380), (466, 467, 423, 424), (380, 424, 422, 363), (424, 423, 421, 422), (343, 418, 420, 353), (418, 417, 419, 420), (333, 414, 418, 343), (414, 413, 417, 418), (4, 402, 416, 331), (402, 401, 415, 416), (331, 416, 414, 333), (416, 415, 413, 414), (83, 79, 412, 407), (407, 412, 411, 408), (107, 83, 407, 409), (409, 407, 408, 410), (80, 81, 405, 404), (404, 405, 406, 403), (4, 100, 406, 402), (402, 406, 405, 401), (102, 411, 403, 101), (411, 412, 404, 403), (107, 409, 115, 70), (95, 115, 409, 410), (313, 95, 410, 108), (364, 428, 190, 291), (426, 190, 428, 429), (376, 195, 426, 429), (429, 428, 430, 431), (376, 429, 431, 145), (428, 364, 292, 430), (433, 375, 139, 149), (468, 463, 375, 433), (472, 450, 542, 543), (450, 471, 544, 542), (176, 201, 438, 369), (419, 351, 440, 448), (349, 350, 441, 435), (345, 346, 442, 436), (346, 352, 443, 442), (398, 353, 434, 446), (352, 347, 444, 443), (351, 348, 445, 440), (348, 349, 435, 445), (350, 345, 436, 441), (182, 344, 437, 231), (449, 220, 463, 468), (447, 448, 467, 466), (434, 447, 466, 456), (437, 446, 464, 451), (439, 369, 469, 455), (438, 231, 465, 454), (220, 439, 455, 463), (369, 438, 454, 469), (448, 440, 457, 467), (435, 441, 458, 453), (436, 442, 459, 452), (442, 443, 460, 459), (446, 434, 456, 464), (443, 444, 461, 460), (440, 445, 462, 457), (445, 435, 453, 462), (441, 436, 452, 458), (231, 437, 451, 465), (292, 364, 476, 477), (542, 544, 449, 468), (541, 543, 433, 149), (543, 542, 468, 433), (470, 471, 450, 474), (474, 450, 472, 475), (475, 472, 432, 473), (476, 470, 474, 475), (477, 476, 475, 473), (364, 291, 470, 476), (586, 90, 49, 589), (587, 37, 90, 586), (280, 485, 484, 154), (278, 485, 481, 89), (154, 484, 479, 99), (88, 480, 483, 192), (111, 478, 482, 93), (96, 99, 479, 482), (88, 89, 481, 480), (593, 588, 97, 478), (53, 487, 490, 190), (487, 486, 489, 490), (615, 502, 503, 616), (615, 624, 501, 502), (613, 495, 499, 622), (621, 622, 499, 498), (510, 629, 634, 515), (493, 514, 508, 491), (494, 515, 514, 493), (492, 513, 510, 496), (432, 472, 543, 541), (486, 488, 507, 8), (584, 585, 527, 526), (590, 532, 527, 585), (592, 587, 529, 534), (592, 534, 535, 593), (588, 530, 536, 594), (600, 610, 530, 535), (609, 529, 528, 608), (608, 528, 531, 596), (605, 525, 526, 606), (602, 522, 525, 605), (604, 524, 533, 598), (603, 523, 524, 604), (596, 531, 523, 603), (598, 533, 522, 602), (293, 306, 553, 551), (309, 555, 554, 297), (8, 507, 545), (546, 183, 220, 449), (109, 85, 183, 546), (544, 540, 546, 449), (540, 545, 109, 546), (298, 552, 553, 306), (297, 554, 552, 298), (263, 549, 550, 286), (113, 538, 549, 263), (259, 293, 551, 548), (289, 312, 555, 550), (6, 537, 547, 226), (113, 105, 537, 538), (103, 539, 548, 261), (286, 309, 567, 562), (105, 557, 559, 236), (104, 556, 560, 259), (113, 558, 557, 105), (301, 311, 579, 578), (302, 301, 578, 575), (302, 575, 576, 307), (295, 294, 577, 576), (272, 308, 577, 573), (288, 265, 572, 574), (287, 310, 579, 574), (106, 569, 571, 177), (87, 570, 573, 260), (91, 568, 572, 265), (91, 9, 569, 568), (295, 300, 564, 565), (294, 295, 565, 563), (97, 588, 594, 103), (111, 592, 593, 478), (111, 37, 587, 592), (144, 590, 585, 194), (184, 194, 585, 584), (535, 530, 588, 593), (529, 587, 586, 528), (528, 586, 589, 531), (525, 583, 584, 526), (522, 580, 583, 525), (524, 582, 591, 533), (523, 581, 582, 524), (531, 589, 581, 523), (533, 591, 580, 522), (299, 310, 567, 566), (300, 299, 566, 564), (287, 562, 567, 310), (614, 598, 602, 617), (612, 596, 603, 618), (618, 603, 604, 619), (619, 604, 598, 614), (617, 602, 605, 620), (620, 605, 606, 621), (623, 608, 596, 612), (624, 609, 608, 623), (616, 625, 610, 600), (526, 527, 607, 606), (532, 597, 607, 527), (534, 529, 609, 599), (534, 599, 600, 535), (530, 610, 601, 536), (287, 264, 561, 562), (106, 557, 558, 114), (264, 114, 558, 561), (503, 504, 625, 616), (501, 624, 623, 500), (500, 623, 612, 491), (497, 620, 621, 498), (492, 617, 620, 497), (494, 619, 614, 496), (493, 618, 619, 494), (491, 612, 618, 493), (496, 614, 617, 492), (606, 607, 622, 621), (597, 613, 622, 607), (599, 609, 624, 615), (599, 615, 616, 600), (177, 559, 557, 106), (260, 560, 556, 87), (626, 611, 654, 656), (594, 536, 646, 645), (425, 427, 611, 53), (54, 595, 50, 52), (50, 595, 427, 425), (625, 504, 505, 627), (505, 506, 651, 650), (488, 626, 656, 644), (627, 505, 650, 655), (595, 54, 643, 652), (610, 625, 627, 601), (539, 103, 647, 640), (487, 626, 488, 486), (53, 611, 626, 487), (103, 594, 645, 647), (87, 556, 648, 649), (556, 104, 641, 648), (601, 627, 655, 653), (104, 539, 640, 641), (427, 595, 652, 657), (95, 313, 637, 631), (513, 632, 629, 510), (41, 172, 629, 632), (172, 132, 634, 629), (491, 508, 519, 500), (115, 630, 636, 70), (95, 631, 630, 115), (496, 510, 515, 494), (173, 746, 747, 517), (132, 127, 633, 634), (127, 3, 628, 633), (633, 628, 508, 514), (3, 86, 635, 628), (86, 70, 636, 635), (633, 514, 515, 634), (747, 746, 239, 516), (54, 570, 642, 643), (611, 427, 657, 654), (570, 87, 649, 642), (508, 628, 635, 519), (519, 635, 636, 520), (500, 519, 520, 501), (511, 520, 636, 630), (502, 501, 520, 511), (503, 502, 511, 512), (503, 512, 521, 504), (505, 504, 521, 506), (521, 637, 638, 506), (512, 631, 637, 521), (512, 511, 630, 631), (536, 601, 653, 646), (389, 109, 545, 639), (545, 507, 638, 639), (313, 639, 638, 637), (389, 639, 313, 108), (645, 646, 663, 662), (647, 645, 662, 664), (643, 642, 660, 661), (649, 648, 665, 666), (655, 650, 668, 687), (641, 640, 658, 659), (644, 656, 693, 689), (657, 652, 672, 694), (642, 649, 666, 660), (646, 653, 680, 663), (654, 657, 694, 684), (653, 655, 687, 680), (656, 654, 684, 693), (648, 641, 659, 665), (640, 647, 664, 658), (652, 643, 661, 672), (665, 659, 670, 673), (660, 666, 674, 671), (661, 660, 671, 672), (659, 658, 669, 670), (671, 674, 678, 679), (670, 669, 675, 676), (673, 670, 676, 677), (677, 676, 682, 685), (679, 678, 686, 683), (676, 675, 681, 682), (689, 693, 692, 690), (684, 683, 692, 693), (673, 674, 666, 665), (678, 674, 673, 677), (677, 685, 686, 678), (685, 691, 692, 686), (658, 664, 662, 669), (669, 662, 663, 675), (672, 671, 679, 694), (694, 679, 683, 684), (675, 663, 680, 681), (681, 680, 687, 688), (667, 688, 687, 668), (688, 667, 695, 696), (685, 682, 696, 691), (682, 681, 688, 696), (695, 691, 696), (686, 692, 683), (690, 692, 691, 695), (698, 703, 702), (697, 700, 703, 701), (697, 699, 700), (506, 638, 702, 651), (507, 488, 644, 698), (638, 507, 698, 702), (701, 644, 689, 690), (699, 697, 695, 667), (650, 699, 667, 668), (697, 701, 690, 695), (644, 701, 703, 698), (700, 651, 702, 703), (699, 650, 651, 700), (197, 230, 136, 722), (214, 178, 723, 143), (179, 237, 708, 724), (178, 203, 709, 723), (709, 711, 712, 135), (708, 706, 717, 721), (706, 705, 719, 717), (367, 143, 718, 715), (136, 367, 715, 720), (705, 722, 716, 719), (722, 136, 720, 716), (143, 723, 713, 718), (724, 708, 721, 714), (723, 709, 135, 713), (483, 224, 803, 801), (204, 225, 705, 706), (237, 204, 706, 708), (203, 199, 711, 709), (10, 11, 731, 732), (45, 16, 728, 740), (74, 45, 740, 739), (129, 741, 738, 126), (20, 21, 725, 734), (11, 12, 729, 731), (44, 74, 739, 730), (14, 126, 738, 733), (12, 13, 726, 729), (19, 47, 727, 737), (18, 19, 737, 736), (17, 18, 736, 735), (16, 17, 735, 728), (47, 20, 734, 727), (13, 14, 733, 726), (21, 10, 732, 725), (42, 41, 744, 743), (169, 42, 743, 742), (228, 239, 746, 745), (745, 742, 743, 228), (742, 745, 174, 741), (173, 517, 518, 227), (498, 499, 518, 517), (517, 747, 498), (498, 747, 516, 497), (239, 744, 632, 516), (744, 41, 632), (497, 516, 632, 492), (518, 499, 495, 509), (227, 518, 509, 140), (253, 241, 752, 754), (247, 141, 749, 753), (597, 532, 757, 759), (495, 613, 760, 755), (241, 247, 753, 752), (714, 749, 724), (532, 590, 758, 757), (140, 509, 756, 748), (613, 597, 759, 760), (142, 140, 748, 750), (590, 144, 751, 758), (509, 495, 755, 756), (144, 253, 754, 751), (179, 724, 141), (724, 749, 141), (234, 142, 750, 152), (236, 559, 769, 770), (571, 202, 766, 764), (486, 8, 291, 489), (291, 190, 490, 489), (291, 471, 470), (471, 291, 540, 544), (291, 8, 545, 540), (547, 236, 770, 767), (370, 378, 279, 761), (192, 483, 801, 802), (712, 711, 805, 806), (177, 571, 764, 765), (226, 547, 767, 768), (774, 775, 793, 776), (779, 784, 783, 780), (788, 779, 780, 789), (782, 787, 786, 781), (771, 772, 787, 782), (784, 778, 785, 783), (778, 777, 790, 785), (787, 788, 789, 786), (777, 791, 792, 790), (791, 776, 793, 792), (9, 119, 773, 202), (773, 119, 233), (773, 233, 762, 763), (233, 370, 774, 762), (202, 773, 763, 766), (370, 761, 775, 774), (776, 791, 800, 796), (777, 778, 798, 797), (791, 777, 797, 800), (778, 784, 799, 798), (766, 763, 800, 797), (764, 766, 797, 798), (765, 764, 798, 799), (762, 774, 776, 796), (768, 767, 772, 771), (788, 787, 772, 794), (779, 788, 794, 795), (784, 779, 795, 799), (762, 796, 800, 763), (769, 765, 799, 795), (769, 795, 794, 770), (770, 794, 772, 767), (805, 804, 808, 814), (804, 802, 707, 808), (806, 805, 814, 816), (199, 192, 802, 804), (711, 199, 804, 805), (808, 707, 813, 814), (814, 813, 815, 816), (710, 807, 809, 812), (812, 809, 810, 811), (707, 710, 812, 813), (813, 812, 811, 815), (809, 818, 817, 810), (807, 704, 818, 809), (801, 803, 807, 710), (802, 801, 710, 707), (771, 704, 768), (771, 782, 818, 704), (782, 781, 817, 818), (224, 226, 768, 803), (803, 768, 704, 807)])
me_cube.materials.append(mat_material)
me_cube.use_remesh_preserve_volume = False
me_cube.use_remesh_preserve_attributes = False
me_cube.use_mirror_vertex_groups = False
me_cube.update()

# ---- objects
ob_cube = bpy.data.objects.new('Cube', me_cube)
ob_lamp = bpy.data.objects.new('Lamp', light_lamp)
ob_camera = bpy.data.objects.new('Camera', cam_camera)

# ---- transforms, parenting, visibility, modifiers, constraints
ob_cube.location = (0.0, 0.0, 0.0)
ob_cube.lock_rotations_4d = False
ob_cube.empty_display_type = 'ARROWS'
ob_cube.lineart.crease_threshold = 0.0
ob_lamp.location = (4.076, 1.005, 5.904)
ob_lamp.rotation_euler = (0.6503, 0.05522, 1.866)
ob_lamp.lock_rotations_4d = False
ob_lamp.empty_display_type = 'ARROWS'
ob_lamp.color = (0.0, 0.0, 0.0, 0.0)
ob_lamp.lineart.crease_threshold = 0.0
ob_camera.location = (7.481, -6.508, 5.344)
ob_camera.rotation_euler = (1.109, 0.01082, 0.8149)
ob_camera.lock_rotations_4d = False
ob_camera.empty_display_type = 'ARROWS'
ob_camera.color = (0.0, 0.0, 0.0, 0.0)
ob_camera.display_type = 'WIRE'
ob_camera.lineart.crease_threshold = 0.0

# ---- collection membership
col_collection_1.objects.link(ob_cube)
col_collection_1.objects.link(ob_lamp)
col_collection_1.objects.link(ob_camera)

# ---- scene / render settings (as saved in the file)
scene.camera = ob_camera
scene.frame_start = 1; scene.frame_end = 250; scene.frame_set(1)
scene.render.engine = 'BLENDER_EEVEE_NEXT'
scene.render.resolution_percentage = 50
scene.render.dither_intensity = 0.0
scene.cycles.use_denoising = False
scene.cycles.samples = 10
scene.cycles.sampling_pattern = 'TABULATED_SOBOL'
scene.cycles.light_sampling_threshold = 0.0
scene.cycles.use_adaptive_sampling = False
scene.cycles.use_light_tree = False
scene.cycles.blur_glossy = 0.0
scene.cycles.pixel_filter_type = 'GAUSSIAN'
scene.cycles.sample_clamp_indirect = 0.0
scene.view_settings.view_transform = 'Standard'
bpy.context.view_layer.update()
